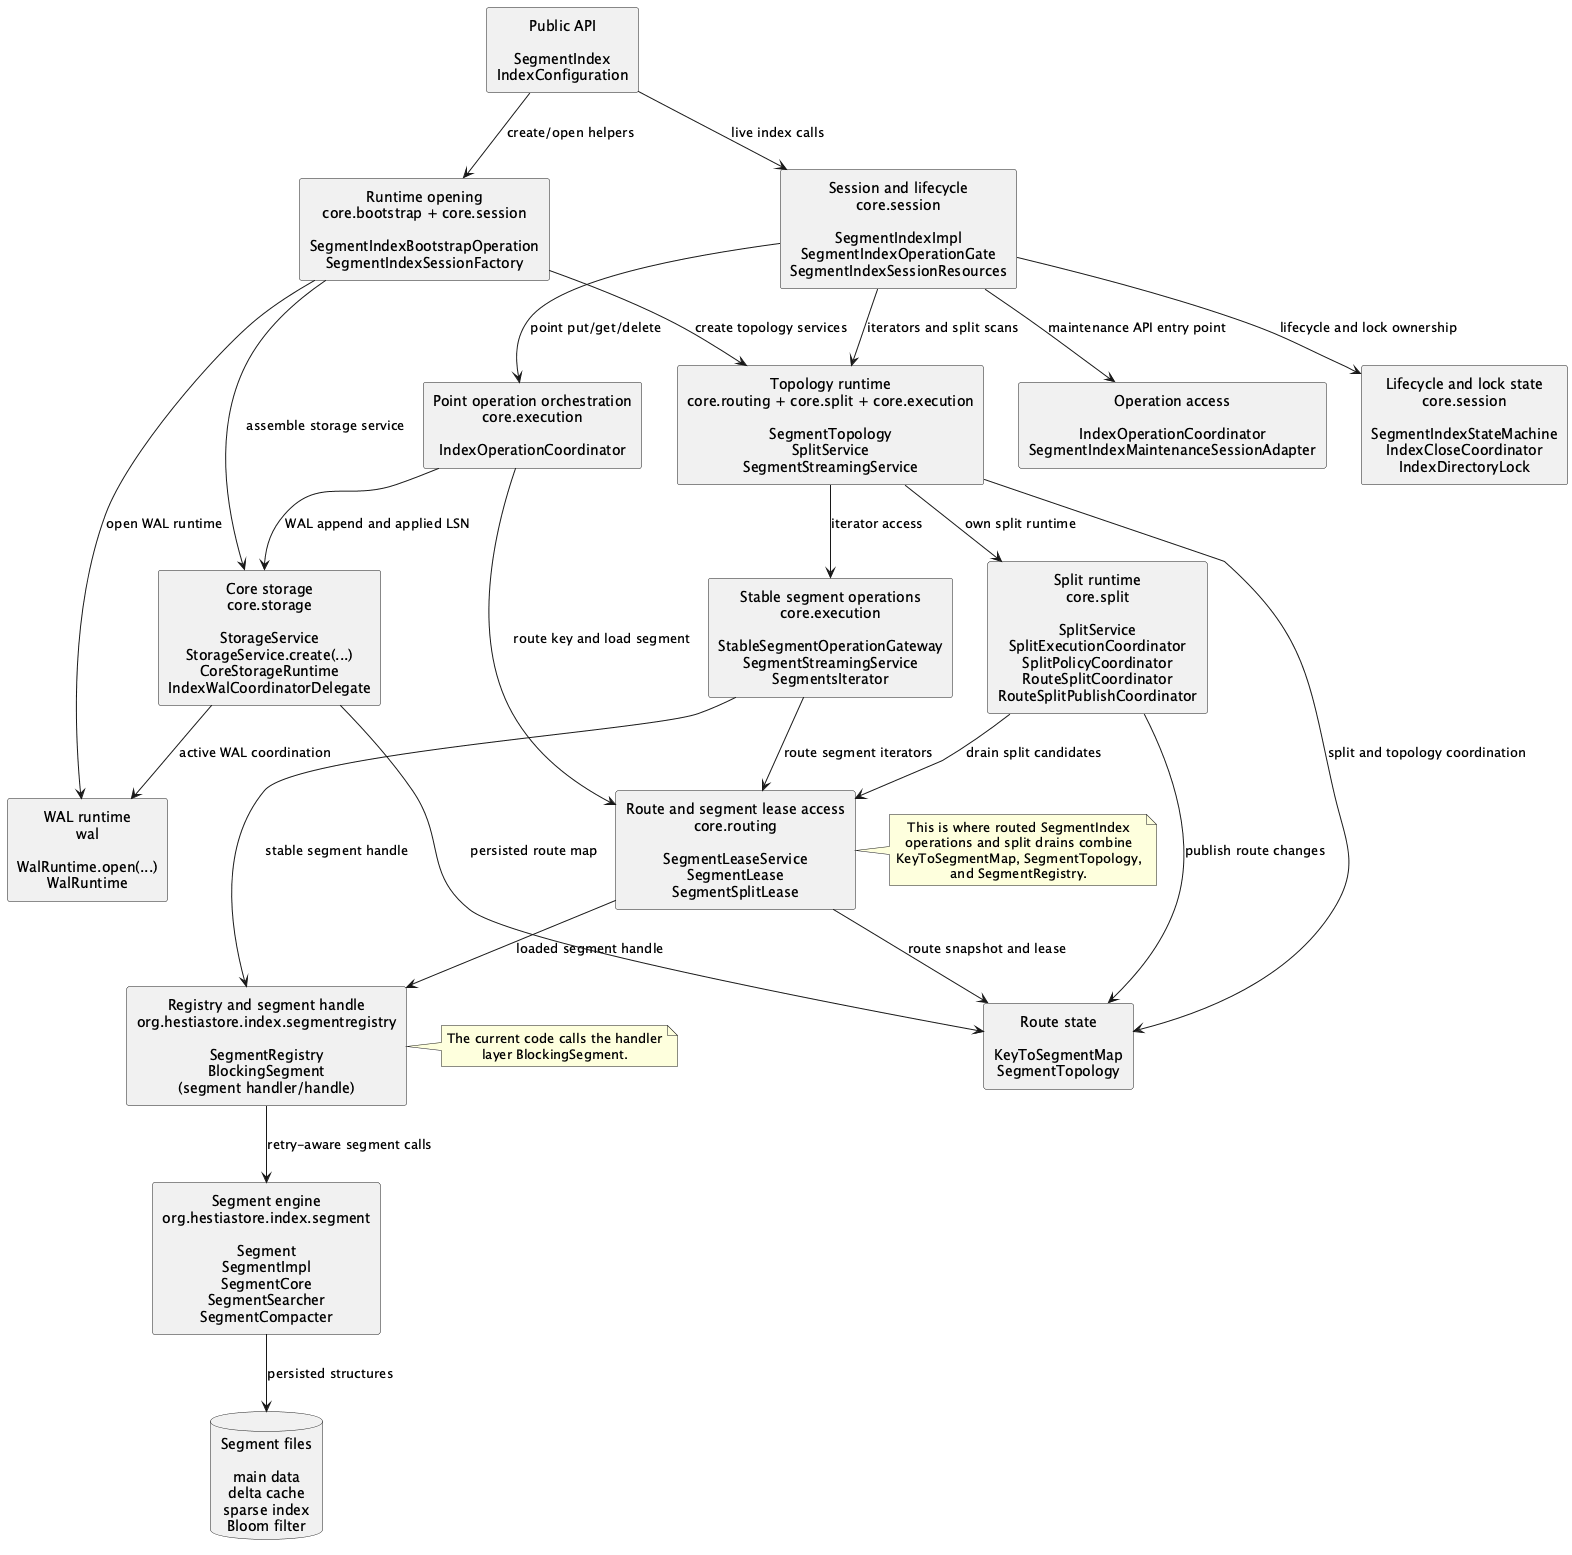

The diagram above was rendered by PlantUML. Its source (embedded in the PNG):
@startuml implementation-layers
skinparam componentStyle rectangle
skinparam shadowing false
skinparam defaultTextAlignment center
top to bottom direction

component "Public API\n\nSegmentIndex\nIndexConfiguration" as API

component "Session and lifecycle\ncore.session\n\nSegmentIndexImpl\nSegmentIndexOperationGate\nSegmentIndexSessionResources" as SESSION

component "Lifecycle and lock state\ncore.session\n\nSegmentIndexStateMachine\nIndexCloseCoordinator\nIndexDirectoryLock" as SESSION_STATE

component "Operation access\n\nIndexOperationCoordinator\nSegmentIndexMaintenanceSessionAdapter" as FACADES

component "Runtime opening\ncore.bootstrap + core.session\n\nSegmentIndexBootstrapOperation\nSegmentIndexSessionFactory" as RUNTIME

component "Topology runtime\ncore.routing + core.split + core.execution\n\nSegmentTopology\nSplitService\nSegmentStreamingService" as TOPOLOGY_RUNTIME

component "Core storage\ncore.storage\n\nStorageService\nStorageService.create(...)\nCoreStorageRuntime\nIndexWalCoordinatorDelegate" as CORE_STORAGE

component "Split runtime\ncore.split\n\nSplitService\nSplitExecutionCoordinator\nSplitPolicyCoordinator\nRouteSplitCoordinator\nRouteSplitPublishCoordinator" as SPLIT_RUNTIME

component "WAL runtime\nwal\n\nWalRuntime.open(...)\nWalRuntime" as WAL_RUNTIME

component "Point operation orchestration\ncore.execution\n\nIndexOperationCoordinator" as OPERATIONS

component "Route and segment lease access\ncore.routing\n\nSegmentLeaseService\nSegmentLease\nSegmentSplitLease" as ACCESS

component "Stable segment operations\ncore.execution\n\nStableSegmentOperationGateway\nSegmentStreamingService\nSegmentsIterator" as STABLE_ACCESS

component "Route state\n\nKeyToSegmentMap\nSegmentTopology" as ROUTE

component "Registry and segment handle\norg.hestiastore.index.segmentregistry\n\nSegmentRegistry\nBlockingSegment\n(segment handler/handle)" as REGISTRY

component "Segment engine\norg.hestiastore.index.segment\n\nSegment\nSegmentImpl\nSegmentCore\nSegmentSearcher\nSegmentCompacter" as SEGMENT

database "Segment files\n\nmain data\ndelta cache\nsparse index\nBloom filter" as FILES

API --> RUNTIME : create/open helpers
API --> SESSION : live index calls
SESSION --> SESSION_STATE : lifecycle and lock ownership
SESSION --> FACADES : maintenance API entry point
SESSION --> OPERATIONS : point put/get/delete
SESSION --> TOPOLOGY_RUNTIME : iterators and split scans
RUNTIME --> CORE_STORAGE : assemble storage service
RUNTIME --> TOPOLOGY_RUNTIME : create topology services
TOPOLOGY_RUNTIME --> SPLIT_RUNTIME : own split runtime
RUNTIME --> WAL_RUNTIME : open WAL runtime
OPERATIONS --> ACCESS : route key and load segment
OPERATIONS --> CORE_STORAGE : WAL append and applied LSN
CORE_STORAGE --> WAL_RUNTIME : active WAL coordination
TOPOLOGY_RUNTIME --> STABLE_ACCESS : iterator access
STABLE_ACCESS --> ACCESS : route segment iterators
SPLIT_RUNTIME --> ACCESS : drain split candidates
SPLIT_RUNTIME --> ROUTE : publish route changes
ACCESS --> REGISTRY : loaded segment handle
STABLE_ACCESS --> REGISTRY : stable segment handle
REGISTRY --> SEGMENT : retry-aware segment calls
SEGMENT --> FILES : persisted structures

ACCESS --> ROUTE : route snapshot and lease
TOPOLOGY_RUNTIME --> ROUTE : split and topology coordination
CORE_STORAGE --> ROUTE : persisted route map

note right of ACCESS
This is where routed SegmentIndex
operations and split drains combine
KeyToSegmentMap, SegmentTopology,
and SegmentRegistry.
end note

note right of REGISTRY
The current code calls the handler
layer BlockingSegment.
end note

@enduml